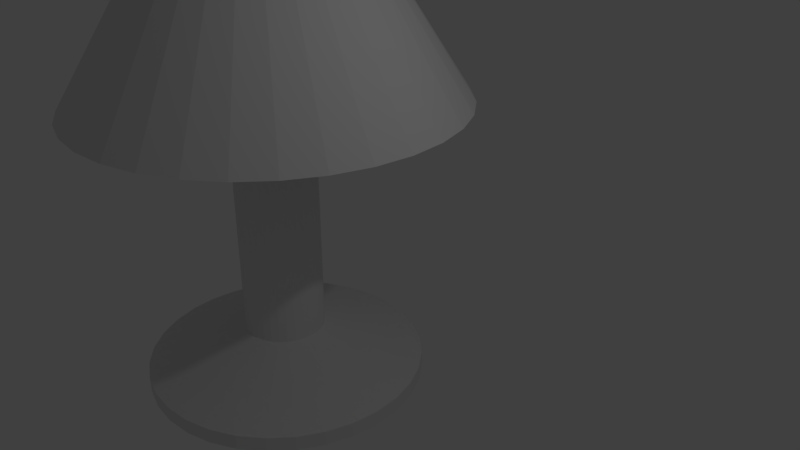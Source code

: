 # Source: Lamp.blend  (saved by Blender 2.79.0; exported with 4.5.12 LTS)
import bpy
from mathutils import Matrix  # noqa: F401  (used for matrix-valued properties, if any)

bpy.ops.wm.read_factory_settings(use_empty=True)
scene = bpy.context.scene
scene.name = 'Scene'

# ---- collections
col_collection_1 = bpy.data.collections.new('Collection 1'); scene.collection.children.link(col_collection_1)

# ---- world
world_world = bpy.data.worlds.new('World'); scene.world = world_world
world_world.color = (0.05088, 0.05088, 0.05088)
world_world.use_sun_shadow = False
world_world.sun_shadow_jitter_overblur = 0.0
world_world.cycles.sampling_method = 'MANUAL'

# ---- cameras
cam_camera = bpy.data.cameras.new('Camera')
cam_camera.clip_end = 100.0
cam_camera.lens = 35.0
cam_camera.sensor_width = 32.0
cam_camera.sensor_height = 18.0
cam_camera.ortho_scale = 7.314
cam_camera.dof.focus_distance = 0.0
cam_camera.dof.aperture_fstop = 128.0

# ---- lights
light_lamp = bpy.data.lights.new('Lamp', 'POINT')
light_lamp.transmission_factor = 0.0
light_lamp.cutoff_distance = 30.0
light_lamp.energy = 100.0
light_lamp.shadow_buffer_clip_start = 1.001
light_lamp.shadow_soft_size = 0.1
light_lamp.shadow_maximum_resolution = 0.006
light_lamp.use_absolute_resolution = True

# ---- meshes
me_cylinder = bpy.data.meshes.new('Cylinder')
me_cylinder.from_pydata([(2.765e-08, 0.6274, -0.6181), (2.765e-08, 0.6274, 2.342), (0.1224, 0.6153, -0.6181), (0.1224, 0.6153, 2.342), (0.2401, 0.5796, -0.6181), (0.2401, 0.5796, 2.342), (0.3485, 0.5216, -0.6181), (0.3485, 0.5216, 2.342), (0.4436, 0.4436, -0.6181), (0.4436, 0.4436, 2.342), (0.5216, 0.3485, -0.6181), (0.5216, 0.3485, 2.342), (0.5796, 0.2401, -0.6181), (0.5796, 0.2401, 2.342), (0.6153, 0.1224, -0.6181), (0.6153, 0.1224, 2.342), (0.6274, 1.683e-07, -0.6181), (0.6274, 1.683e-07, 2.342), (0.6153, -0.1224, -0.6181), (0.6153, -0.1224, 2.342), (0.5796, -0.2401, -0.6181), (0.5796, -0.2401, 2.342), (0.5216, -0.3485, -0.6181), (0.5216, -0.3485, 2.342), (0.4436, -0.4436, -0.6181), (0.4436, -0.4436, 2.342), (0.3485, -0.5216, -0.6181), (0.3485, -0.5216, 2.342), (0.2401, -0.5796, -0.6181), (0.2401, -0.5796, 2.342), (0.1224, -0.6153, -0.6181), (0.1224, -0.6153, 2.342), (-1.768e-07, -0.6274, -0.6181), (-1.768e-07, -0.6274, 2.342), (-0.1224, -0.6153, -0.6181), (-0.1224, -0.6153, 2.342), (-0.2401, -0.5796, -0.6181), (-0.2401, -0.5796, 2.342), (-0.3485, -0.5216, -0.6181), (-0.3485, -0.5216, 2.342), (-0.4436, -0.4436, -0.6181), (-0.4436, -0.4436, 2.342), (-0.5216, -0.3485, -0.6181), (-0.5216, -0.3485, 2.342), (-0.5796, -0.2401, -0.6181), (-0.5796, -0.2401, 2.342), (-0.6153, -0.1224, -0.6181), (-0.6153, -0.1224, 2.342), (-0.6274, 7.267e-07, -0.6181), (-0.6274, 7.267e-07, 2.342), (-0.6153, 0.1224, -0.6181), (-0.6153, 0.1224, 2.342), (-0.5796, 0.2401, -0.6181), (-0.5796, 0.2401, 2.342), (-0.5216, 0.3485, -0.6181), (-0.5216, 0.3485, 2.342), (-0.4436, 0.4436, -0.6181), (-0.4436, 0.4436, 2.342), (-0.3485, 0.5216, -0.6181), (-0.3485, 0.5216, 2.342), (-0.2401, 0.5796, -0.6181), (-0.2401, 0.5796, 2.342), (-0.1224, 0.6153, -0.6181), (-0.1224, 0.6153, 2.342), (-1.401e-07, 2.18, -1.182), (0.4253, 2.138, -1.182), (0.8343, 2.014, -1.182), (1.211, 1.813, -1.182), (1.542, 1.542, -1.182), (1.813, 1.211, -1.182), (2.014, 0.8343, -1.182), (2.138, 0.4253, -1.182), (2.18, -1.717e-07, -1.182), (2.138, -0.4253, -1.182), (2.014, -0.8343, -1.182), (1.813, -1.211, -1.182), (1.542, -1.542, -1.182), (1.211, -1.813, -1.182), (0.8343, -2.014, -1.182), (0.4253, -2.138, -1.182), (-8.505e-07, -2.18, -1.182), (-0.4253, -2.138, -1.182), (-0.8343, -2.014, -1.182), (-1.211, -1.813, -1.182), (-1.542, -1.542, -1.182), (-1.813, -1.211, -1.182), (-2.014, -0.8343, -1.182), (-2.138, -0.4253, -1.182), (-2.18, 1.769e-06, -1.182), (-2.138, 0.4253, -1.182), (-2.014, 0.8343, -1.182), (-1.813, 1.211, -1.182), (-1.542, 1.542, -1.182), (-1.211, 1.813, -1.182), (-0.8343, 2.014, -1.182), (-0.4253, 2.138, -1.182), (-1.401e-07, 2.18, -1.418), (0.4253, 2.138, -1.418), (0.8343, 2.014, -1.418), (1.211, 1.813, -1.418), (1.542, 1.542, -1.418), (1.813, 1.211, -1.418), (2.014, 0.8343, -1.418), (2.138, 0.4253, -1.418), (2.18, -1.717e-07, -1.418), (2.138, -0.4253, -1.418), (2.014, -0.8343, -1.418), (1.813, -1.211, -1.418), (1.542, -1.542, -1.418), (1.211, -1.813, -1.418), (0.8343, -2.014, -1.418), (0.4253, -2.138, -1.418), (-8.505e-07, -2.18, -1.418), (-0.4253, -2.138, -1.418), (-0.8343, -2.014, -1.418), (-1.211, -1.813, -1.418), (-1.542, -1.542, -1.418), (-1.813, -1.211, -1.418), (-2.014, -0.8343, -1.418), (-2.138, -0.4253, -1.418), (-2.18, 1.769e-06, -1.418), (-2.138, 0.4253, -1.418), (-2.014, 0.8343, -1.418), (-1.813, 1.211, -1.418), (-1.542, 1.542, -1.418), (-1.211, 1.813, -1.418), (-0.8343, 2.014, -1.418), (-0.4253, 2.138, -1.418), (0.1064, 0.535, 4.221), (2.619e-07, 0.5455, 4.221), (0.2088, 0.504, 4.221), (0.3031, 0.4536, 4.221), (0.3857, 0.3857, 4.221), (0.4536, 0.3031, 4.221), (0.504, 0.2088, 4.221), (0.535, 0.1064, 4.221), (0.5455, 1.707e-07, 4.221), (0.535, -0.1064, 4.221), (0.504, -0.2088, 4.221), (0.4536, -0.3031, 4.221), (0.3857, -0.3857, 4.221), (0.3031, -0.4536, 4.221), (0.2088, -0.504, 4.221), (0.1064, -0.535, 4.221), (8.415e-08, -0.5455, 4.221), (-0.1064, -0.535, 4.221), (-0.2088, -0.504, 4.221), (-0.3031, -0.4536, 4.221), (-0.3857, -0.3857, 4.221), (-0.4536, -0.3031, 4.221), (-0.504, -0.2088, 4.221), (-0.535, -0.1064, 4.221), (-0.5455, 6.563e-07, 4.221), (-0.535, 0.1064, 4.221), (-0.504, 0.2088, 4.221), (-0.4536, 0.3031, 4.221), (-0.3857, 0.3857, 4.221), (-0.3031, 0.4536, 4.221), (-0.2088, 0.504, 4.221), (-0.1064, 0.535, 4.221), (0.1064, 0.535, 5.73), (-4.533e-07, 0.5455, 5.73), (0.2088, 0.504, 5.73), (0.3031, 0.4536, 5.73), (0.3857, 0.3857, 5.73), (0.4536, 0.3031, 5.73), (0.504, 0.2088, 5.73), (0.535, 0.1064, 5.73), (0.5455, 1.707e-07, 5.73), (0.535, -0.1064, 5.73), (0.504, -0.2088, 5.73), (0.4536, -0.3031, 5.73), (0.3857, -0.3857, 5.73), (0.3031, -0.4536, 5.73), (0.2088, -0.504, 5.73), (0.1064, -0.535, 5.73), (-6.311e-07, -0.5455, 5.73), (-0.1064, -0.535, 5.73), (-0.2088, -0.504, 5.73), (-0.3031, -0.4536, 5.73), (-0.3857, -0.3857, 5.73), (-0.4536, -0.3031, 5.73), (-0.504, -0.2088, 5.73), (-0.535, -0.1064, 5.73), (-0.5455, 6.563e-07, 5.73), (-0.535, 0.1064, 5.73), (-0.504, 0.2088, 5.73), (-0.4536, 0.3031, 5.73), (-0.3857, 0.3857, 5.73), (-0.3031, 0.4536, 5.73), (-0.2088, 0.504, 5.73), (-0.1064, 0.535, 5.73), (0.2183, 1.097, 5.85), (-5.116e-07, 1.119, 5.85), (0.4282, 1.034, 5.85), (0.6217, 0.9304, 5.85), (0.7912, 0.7912, 5.85), (0.9304, 0.6217, 5.85), (1.034, 0.4282, 5.85), (1.097, 0.2183, 5.85), (1.119, 3.295e-08, 5.85), (1.097, -0.2183, 5.85), (1.034, -0.4282, 5.85), (0.9304, -0.6217, 5.85), (0.7912, -0.7912, 5.85), (0.6217, -0.9304, 5.85), (0.4282, -1.034, 5.85), (0.2183, -1.097, 5.85), (-8.762e-07, -1.119, 5.85), (-0.2183, -1.097, 5.85), (-0.4282, -1.034, 5.85), (-0.6217, -0.9304, 5.85), (-0.7912, -0.7912, 5.85), (-0.9304, -0.6217, 5.85), (-1.034, -0.4282, 5.85), (-1.097, -0.2183, 5.85), (-1.119, 1.029e-06, 5.85), (-1.097, 0.2183, 5.85), (-1.034, 0.4282, 5.85), (-0.9304, 0.6217, 5.85), (-0.7912, 0.7912, 5.85), (-0.6217, 0.9304, 5.85), (-0.4282, 1.034, 5.85), (-0.2183, 1.097, 5.85), (0.5657, 2.844, 3.047), (1.207e-06, 2.9, 3.047), (1.11, 2.679, 3.047), (1.611, 2.411, 3.047), (2.051, 2.051, 3.047), (2.411, 1.611, 3.047), (2.679, 1.11, 3.047), (2.844, 0.5657, 3.047), (2.9, -4.067e-07, 3.047), (2.844, -0.5657, 3.047), (2.679, -1.11, 3.047), (2.411, -1.611, 3.047), (2.051, -2.051, 3.047), (1.611, -2.411, 3.047), (1.11, -2.679, 3.047), (0.5657, -2.844, 3.047), (2.621e-07, -2.9, 3.047), (-0.5657, -2.844, 3.047), (-1.11, -2.679, 3.047), (-1.611, -2.411, 3.047), (-2.051, -2.051, 3.047), (-2.411, -1.611, 3.047), (-2.679, -1.11, 3.047), (-2.844, -0.5657, 3.047), (-2.9, 2.174e-06, 3.047), (-2.844, 0.5657, 3.047), (-2.679, 1.11, 3.047), (-2.411, 1.611, 3.047), (-2.051, 2.051, 3.047), (-1.611, 2.411, 3.047), (-1.11, 2.679, 3.047), (-0.5657, 2.844, 3.047), (0.4795, 2.411, 3.047), (1.235e-06, 2.458, 3.047), (0.9406, 2.271, 3.047), (1.365, 2.044, 3.047), (1.738, 1.738, 3.047), (2.044, 1.365, 3.047), (2.271, 0.9406, 3.047), (2.411, 0.4795, 3.047), (2.458, -2.902e-07, 3.047), (2.411, -0.4795, 3.047), (2.271, -0.9406, 3.047), (2.044, -1.365, 3.047), (1.738, -1.738, 3.047), (1.365, -2.044, 3.047), (0.9406, -2.271, 3.047), (0.4795, -2.411, 3.047), (4.339e-07, -2.458, 3.047), (-0.4795, -2.411, 3.047), (-0.9406, -2.271, 3.047), (-1.365, -2.044, 3.047), (-1.738, -1.738, 3.047), (-2.044, -1.365, 3.047), (-2.271, -0.9406, 3.047), (-2.411, -0.4795, 3.047), (-2.458, 1.898e-06, 3.047), (-2.411, 0.4795, 3.047), (-2.271, 0.9406, 3.047), (-2.044, 1.365, 3.047), (-1.738, 1.738, 3.047), (-1.365, 2.044, 3.047), (-0.9406, 2.271, 3.047), (-0.4795, 2.411, 3.047), (0.1679, 0.8441, 5.229), (1.382e-06, 0.8606, 5.229), (0.3294, 0.7951, 5.229), (0.4781, 0.7156, 5.229), (0.6086, 0.6086, 5.229), (0.7156, 0.4781, 5.229), (0.7951, 0.3294, 5.229), (0.8441, 0.1679, 5.229), (0.8606, 8.237e-08, 5.229), (0.8441, -0.1679, 5.229), (0.7951, -0.3293, 5.229), (0.7156, -0.4781, 5.229), (0.6086, -0.6086, 5.229), (0.4781, -0.7156, 5.229), (0.3294, -0.7951, 5.229), (0.1679, -0.8441, 5.229), (1.102e-06, -0.8606, 5.229), (-0.1679, -0.8441, 5.229), (-0.3293, -0.7951, 5.229), (-0.4781, -0.7156, 5.229), (-0.6086, -0.6086, 5.229), (-0.7156, -0.4781, 5.229), (-0.7951, -0.3293, 5.229), (-0.8441, -0.1679, 5.229), (-0.8606, 8.484e-07, 5.229), (-0.8441, 0.1679, 5.229), (-0.7951, 0.3294, 5.229), (-0.7156, 0.4781, 5.229), (-0.6086, 0.6086, 5.229), (-0.4781, 0.7156, 5.229), (-0.3293, 0.7951, 5.229), (-0.1679, 0.8441, 5.229)], [], [(0, 1, 3, 2), (2, 3, 5, 4), (4, 5, 7, 6), (6, 7, 9, 8), (8, 9, 11, 10), (10, 11, 13, 12), (12, 13, 15, 14), (14, 15, 17, 16), (16, 17, 19, 18), (18, 19, 21, 20), (20, 21, 23, 22), (22, 23, 25, 24), (24, 25, 27, 26), (26, 27, 29, 28), (28, 29, 31, 30), (30, 31, 33, 32), (32, 33, 35, 34), (34, 35, 37, 36), (36, 37, 39, 38), (38, 39, 41, 40), (40, 41, 43, 42), (42, 43, 45, 44), (44, 45, 47, 46), (46, 47, 49, 48), (48, 49, 51, 50), (50, 51, 53, 52), (52, 53, 55, 54), (54, 55, 57, 56), (56, 57, 59, 58), (58, 59, 61, 60), (25, 23, 139, 140), (60, 61, 63, 62), (62, 63, 1, 0), (14, 16, 72, 71), (70, 71, 103, 102), (32, 34, 81, 80), (50, 52, 90, 89), (6, 8, 68, 67), (24, 26, 77, 76), (42, 44, 86, 85), (60, 62, 95, 94), (16, 18, 73, 72), (34, 36, 82, 81), (52, 54, 91, 90), (8, 10, 69, 68), (26, 28, 78, 77), (44, 46, 87, 86), (0, 2, 65, 64), (62, 0, 64, 95), (18, 20, 74, 73), (36, 38, 83, 82), (54, 56, 92, 91), (10, 12, 70, 69), (28, 30, 79, 78), (46, 48, 88, 87), (2, 4, 66, 65), (20, 22, 75, 74), (38, 40, 84, 83), (56, 58, 93, 92), (12, 14, 71, 70), (30, 32, 80, 79), (48, 50, 89, 88), (4, 6, 67, 66), (22, 24, 76, 75), (40, 42, 85, 84), (58, 60, 94, 93), (96, 97, 98, 99, 100, 101, 102, 103, 104, 105, 106, 107, 108, 109, 110, 111, 112, 113, 114, 115, 116, 117, 118, 119, 120, 121, 122, 123, 124, 125, 126, 127), (84, 85, 117, 116), (71, 72, 104, 103), (85, 86, 118, 117), (72, 73, 105, 104), (86, 87, 119, 118), (73, 74, 106, 105), (87, 88, 120, 119), (74, 75, 107, 106), (88, 89, 121, 120), (75, 76, 108, 107), (89, 90, 122, 121), (76, 77, 109, 108), (90, 91, 123, 122), (77, 78, 110, 109), (64, 65, 97, 96), (91, 92, 124, 123), (78, 79, 111, 110), (65, 66, 98, 97), (92, 93, 125, 124), (79, 80, 112, 111), (66, 67, 99, 98), (93, 94, 126, 125), (80, 81, 113, 112), (67, 68, 100, 99), (94, 95, 127, 126), (81, 82, 114, 113), (68, 69, 101, 100), (95, 64, 96, 127), (82, 83, 115, 114), (69, 70, 102, 101), (83, 84, 116, 115), (141, 140, 172, 173), (43, 41, 148, 149), (61, 59, 157, 158), (17, 15, 135, 136), (35, 33, 144, 145), (53, 51, 153, 154), (9, 7, 131, 132), (27, 25, 140, 141), (45, 43, 149, 150), (63, 61, 158, 159), (19, 17, 136, 137), (37, 35, 145, 146), (55, 53, 154, 155), (11, 9, 132, 133), (29, 27, 141, 142), (47, 45, 150, 151), (3, 1, 129, 128), (1, 63, 159, 129), (21, 19, 137, 138), (39, 37, 146, 147), (57, 55, 155, 156), (13, 11, 133, 134), (31, 29, 142, 143), (49, 47, 151, 152), (5, 3, 128, 130), (23, 21, 138, 139), (41, 39, 147, 148), (59, 57, 156, 157), (15, 13, 134, 135), (33, 31, 143, 144), (51, 49, 152, 153), (7, 5, 130, 131), (176, 175, 207, 208), (155, 154, 186, 187), (142, 141, 173, 174), (128, 129, 161, 160), (156, 155, 187, 188), (143, 142, 174, 175), (130, 128, 160, 162), (157, 156, 188, 189), (144, 143, 175, 176), (131, 130, 162, 163), (158, 157, 189, 190), (145, 144, 176, 177), (132, 131, 163, 164), (159, 158, 190, 191), (146, 145, 177, 178), (133, 132, 164, 165), (129, 159, 191, 161), (147, 146, 178, 179), (134, 133, 165, 166), (148, 147, 179, 180), (135, 134, 166, 167), (149, 148, 180, 181), (136, 135, 167, 168), (150, 149, 181, 182), (137, 136, 168, 169), (151, 150, 182, 183), (138, 137, 169, 170), (152, 151, 183, 184), (139, 138, 170, 171), (153, 152, 184, 185), (140, 139, 171, 172), (154, 153, 185, 186), (211, 210, 242, 243), (163, 162, 194, 195), (190, 189, 221, 222), (177, 176, 208, 209), (164, 163, 195, 196), (191, 190, 222, 223), (178, 177, 209, 210), (165, 164, 196, 197), (161, 191, 223, 193), (179, 178, 210, 211), (166, 165, 197, 198), (180, 179, 211, 212), (167, 166, 198, 199), (181, 180, 212, 213), (168, 167, 199, 200), (182, 181, 213, 214), (169, 168, 200, 201), (183, 182, 214, 215), (170, 169, 201, 202), (184, 183, 215, 216), (171, 170, 202, 203), (185, 184, 216, 217), (172, 171, 203, 204), (186, 185, 217, 218), (173, 172, 204, 205), (187, 186, 218, 219), (174, 173, 205, 206), (160, 161, 193, 192), (188, 187, 219, 220), (175, 174, 206, 207), (162, 160, 192, 194), (189, 188, 220, 221), (246, 278, 277, 245), (198, 197, 229, 230), (212, 211, 243, 244), (199, 198, 230, 231), (213, 212, 244, 245), (200, 199, 231, 232), (214, 213, 245, 246), (201, 200, 232, 233), (215, 214, 246, 247), (202, 201, 233, 234), (216, 215, 247, 248), (203, 202, 234, 235), (217, 216, 248, 249), (204, 203, 235, 236), (218, 217, 249, 250), (205, 204, 236, 237), (219, 218, 250, 251), (206, 205, 237, 238), (192, 193, 225, 224), (220, 219, 251, 252), (207, 206, 238, 239), (194, 192, 224, 226), (221, 220, 252, 253), (208, 207, 239, 240), (195, 194, 226, 227), (222, 221, 253, 254), (209, 208, 240, 241), (196, 195, 227, 228), (223, 222, 254, 255), (210, 209, 241, 242), (197, 196, 228, 229), (193, 223, 255, 225), (233, 265, 264, 232), (247, 279, 278, 246), (234, 266, 265, 233), (248, 280, 279, 247), (235, 267, 266, 234), (249, 281, 280, 248), (236, 268, 267, 235), (250, 282, 281, 249), (237, 269, 268, 236), (251, 283, 282, 250), (238, 270, 269, 237), (224, 256, 257, 225), (252, 284, 283, 251), (239, 271, 270, 238), (226, 258, 256, 224), (253, 285, 284, 252), (240, 272, 271, 239), (227, 259, 258, 226), (254, 286, 285, 253), (241, 273, 272, 240), (228, 260, 259, 227), (255, 287, 286, 254), (242, 274, 273, 241), (229, 261, 260, 228), (225, 257, 287, 255), (243, 275, 274, 242), (230, 262, 261, 229), (244, 276, 275, 243), (231, 263, 262, 230), (245, 277, 276, 244), (232, 264, 263, 231), (281, 313, 312, 280), (268, 300, 299, 267), (282, 314, 313, 281), (269, 301, 300, 268), (283, 315, 314, 282), (270, 302, 301, 269), (256, 288, 289, 257), (284, 316, 315, 283), (271, 303, 302, 270), (258, 290, 288, 256), (285, 317, 316, 284), (272, 304, 303, 271), (259, 291, 290, 258), (286, 318, 317, 285), (273, 305, 304, 272), (260, 292, 291, 259), (287, 319, 318, 286), (274, 306, 305, 273), (261, 293, 292, 260), (257, 289, 319, 287), (275, 307, 306, 274), (262, 294, 293, 261), (276, 308, 307, 275), (263, 295, 294, 262), (277, 309, 308, 276), (264, 296, 295, 263), (278, 310, 309, 277), (265, 297, 296, 264), (279, 311, 310, 278), (266, 298, 297, 265), (280, 312, 311, 279), (267, 299, 298, 266)])
me_cylinder.use_remesh_preserve_volume = False
me_cylinder.use_remesh_preserve_attributes = False
me_cylinder.use_mirror_vertex_groups = False
me_cylinder.update()

# ---- objects
ob_cylinder = bpy.data.objects.new('Cylinder', me_cylinder)
ob_lamp = bpy.data.objects.new('Lamp', light_lamp)
ob_camera = bpy.data.objects.new('Camera', cam_camera)

# ---- transforms, parenting, visibility, modifiers, constraints
ob_cylinder.location = (-2.376, 0.2737, -1.615)
ob_cylinder.lineart.crease_threshold = 0.0
ob_lamp.location = (4.076, 1.005, 5.904)
ob_lamp.rotation_euler = (0.6503, 0.05522, 1.866)
ob_lamp.lock_rotations_4d = False
ob_lamp.empty_display_type = 'ARROWS'
ob_lamp.color = (0.0, 0.0, 0.0, 0.0)
ob_lamp.lineart.crease_threshold = 0.0
ob_camera.location = (7.481, -6.508, 5.344)
ob_camera.rotation_euler = (1.109, 0.0, 0.8149)
ob_camera.lock_rotations_4d = False
ob_camera.empty_display_type = 'ARROWS'
ob_camera.color = (0.0, 0.0, 0.0, 0.0)
ob_camera.display_type = 'WIRE'
ob_camera.lineart.crease_threshold = 0.0

# ---- collection membership
col_collection_1.objects.link(ob_cylinder)
col_collection_1.objects.link(ob_lamp)
col_collection_1.objects.link(ob_camera)

# ---- scene / render settings (as saved in the file)
scene.camera = ob_camera
scene.frame_start = 1; scene.frame_end = 250; scene.frame_set(1)
scene.render.engine = 'BLENDER_EEVEE_NEXT'
scene.render.resolution_percentage = 50
scene.render.dither_intensity = 0.0
scene.cycles.use_denoising = False
scene.cycles.samples = 128
scene.cycles.sampling_pattern = 'TABULATED_SOBOL'
scene.cycles.use_adaptive_sampling = False
scene.cycles.use_light_tree = False
scene.cycles.blur_glossy = 0.0
scene.cycles.sample_clamp_indirect = 0.0
scene.view_settings.view_transform = 'Standard'
bpy.context.view_layer.update()
